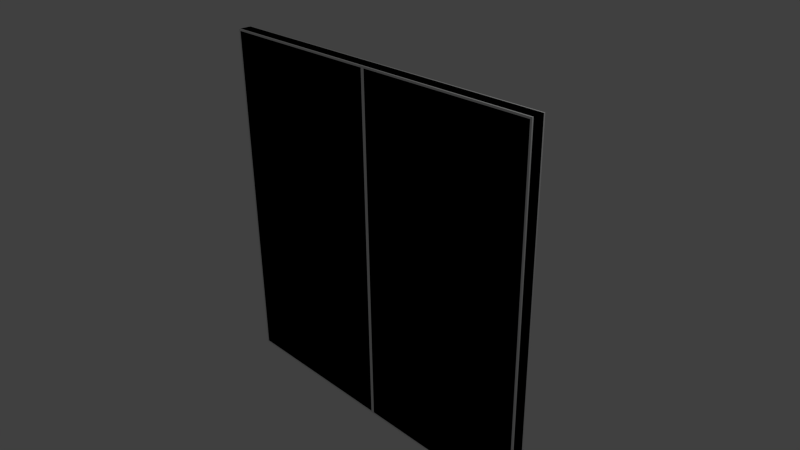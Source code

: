 # Source: w_D_5x5_L_LM.blend  (saved by Blender 2.69.0; exported with 4.5.12 LTS)
import bpy
from mathutils import Matrix  # noqa: F401  (used for matrix-valued properties, if any)

bpy.ops.wm.read_factory_settings(use_empty=True)
scene = bpy.context.scene
scene.name = 'Scene'

# ---- collections
col_collection_1 = bpy.data.collections.new('Collection 1'); scene.collection.children.link(col_collection_1)

# ---- materials (node trees are filled in below, after node groups)
mat_material = bpy.data.materials.new('Material')
mat_material.alpha_threshold = 0.0
mat_material.use_transparent_shadow = False
mat_material.roughness = 0.5
mat_material.line_color = (0.0, 0.0, 0.0, 1.0)
mat_material_001 = bpy.data.materials.new('Material.001')
mat_material_001.alpha_threshold = 0.0
mat_material_001.use_transparent_shadow = False
mat_material_001.roughness = 0.5
mat_material_001.line_color = (0.0, 0.0, 0.0, 1.0)

# ---- material node trees

# ---- world
world_world = bpy.data.worlds.new('World'); scene.world = world_world
world_world.color = (0.05088, 0.05088, 0.05088)
world_world.use_sun_shadow = False
world_world.sun_shadow_jitter_overblur = 0.0
world_world.cycles.sampling_method = 'MANUAL'
world_world.cycles.sample_map_resolution = 256

# ---- cameras
cam_camera = bpy.data.cameras.new('Camera')
cam_camera.clip_end = 100.0
cam_camera.lens = 35.0
cam_camera.sensor_width = 32.0
cam_camera.sensor_height = 18.0
cam_camera.ortho_scale = 7.314
cam_camera.dof.focus_distance = 0.0
cam_camera.dof.aperture_fstop = 128.0

# ---- lights
light_lamp = bpy.data.lights.new('Lamp', 'POINT')
light_lamp.transmission_factor = 0.0
light_lamp.cutoff_distance = 30.0
light_lamp.energy = 100.0
light_lamp.shadow_buffer_clip_start = 1.001
light_lamp.shadow_soft_size = 0.1
light_lamp.shadow_maximum_resolution = 0.006
light_lamp.use_absolute_resolution = True
light_lamp.cycles.use_multiple_importance_sampling = False

# ---- meshes
me_cube = bpy.data.meshes.new('Cube')
me_cube.from_pydata([(2.5, 0.08, -2.5), (2.5, 0.08, 2.5), (0.025, 0.1, -2.475), (0.025, 0.1, 2.475), (2.475, 0.1, 2.475), (2.475, 0.1, -2.475), (2.5, 0.08, -0.75), (2.5, 0.08, 0.75), (-0.025, 0.1, -2.475), (-2.475, 0.1, -2.475), (0.025, 0.1, 0.75), (0.025, 0.1, -0.75), (-2.5, 0.08, 0.75), (2.475, 0.1, -0.75), (2.475, 0.1, 0.75), (-2.475, 0.1, 2.475), (-1.192e-06, 0.08, -2.5), (-2.5, 0.08, -0.75), (-2.5, 0.08, -2.5), (-2.5, 0.08, 2.5), (-0.025, 0.1, 2.475), (-1.192e-06, 0.08, 2.5), (-0.025, 0.1, -0.75), (-0.025, 0.1, 0.75), (-2.475, 0.1, 0.75), (-2.475, 0.1, -0.75), (-1.431e-06, 0.08, -0.75), (-1.192e-06, 0.08, 0.75), (2.5, -0.08, -2.5), (2.5, -0.08, 2.5), (0.025, -0.1, -2.475), (0.025, -0.1, 2.475), (2.475, -0.1, 2.475), (2.475, -0.1, -2.475), (2.5, -0.08, -0.75), (2.5, -0.08, 0.75), (-0.025, -0.1, -2.475), (-2.475, -0.1, -2.475), (0.025, -0.1, 0.75), (0.025, -0.1, -0.75), (-2.5, -0.08, 0.75), (2.475, -0.1, -0.75), (2.475, -0.1, 0.75), (-2.475, -0.1, 2.475), (-2.5, -0.08, -0.75), (-2.5, -0.08, -2.5), (-2.5, -0.08, 2.5), (-0.025, -0.1, 2.475), (-0.025, -0.1, -0.75), (-0.025, -0.1, 0.75), (-2.475, -0.1, 0.75), (-2.475, -0.1, -0.75), (-1.431e-06, -0.08, -0.75), (-1.192e-06, -0.08, 0.75), (-1.192e-06, -0.08, 2.5), (-1.192e-06, -0.08, -2.5)], [], [(18, 17, 25, 9), (1, 7, 14, 4), (46, 19, 12, 40), (19, 21, 20, 15), (10, 3, 4, 14), (26, 16, 8, 22), (44, 17, 18, 45), (40, 12, 17, 44), (16, 18, 9, 8), (21, 27, 23, 20), (27, 26, 22, 23), (11, 10, 14, 13), (34, 6, 7, 35), (6, 0, 5, 13), (12, 19, 15, 24), (35, 7, 1, 29), (22, 8, 9, 25), (7, 6, 13, 14), (23, 22, 25, 24), (2, 11, 13, 5), (17, 12, 24, 25), (20, 23, 24, 15), (21, 1, 4, 3), (0, 16, 2, 5), (27, 21, 3, 10), (16, 26, 11, 2), (26, 27, 10, 11), (45, 37, 51, 44), (29, 32, 42, 35), (38, 42, 32, 31), (53, 49, 48, 52), (39, 41, 42, 38), (34, 41, 33, 28), (40, 50, 43, 46), (48, 51, 37, 36), (35, 42, 41, 34), (49, 50, 51, 48), (30, 33, 41, 39), (44, 51, 50, 40), (47, 43, 50, 49), (52, 39, 38, 53), (1, 21, 54, 29), (28, 0, 6, 34), (19, 46, 54, 21), (55, 16, 0, 28), (46, 43, 47, 54), (52, 48, 36, 55), (55, 36, 37, 45), (54, 47, 49, 53), (54, 31, 32, 29), (28, 33, 30, 55), (53, 38, 31, 54), (55, 30, 39, 52), (55, 45, 18, 16)])
_uv = me_cube.uv_layers.new(name='UVMap')
_uv.uv.foreach_set('vector', [0.4934, 0.006609, 0.4934, 0.177, 0.479, 0.1843, 0.479, 0.03314, 0.006609, 0.4934, 0.006609, 0.323, 0.02097, 0.3157, 0.02097, 0.4669, 0.6086, 0.4934, 0.593, 0.4934, 0.593, 0.323, 0.6086, 0.323, 0.4934, 0.4934, 0.25, 0.4934, 0.2644, 0.4669, 0.479, 0.4669, 0.2356, 0.3157, 0.2356, 0.4669, 0.02097, 0.4669, 0.02097, 0.3157, 0.25, 0.177, 0.25, 0.006609, 0.2644, 0.03314, 0.2644, 0.1843, 0.6086, 0.177, 0.593, 0.177, 0.593, 0.006609, 0.6086, 0.006609, 0.6086, 0.323, 0.593, 0.323, 0.593, 0.177, 0.6086, 0.177, 0.25, 0.006609, 0.4934, 0.006609, 0.479, 0.03314, 0.2644, 0.03314, 0.25, 0.4934, 0.25, 0.323, 0.2644, 0.3157, 0.2644, 0.4669, 0.25, 0.323, 0.25, 0.177, 0.2644, 0.1843, 0.2644, 0.3157, 0.2356, 0.1843, 0.2356, 0.3157, 0.02097, 0.3157, 0.02097, 0.1843, 0.551, 0.323, 0.5354, 0.323, 0.5354, 0.177, 0.551, 0.177, 0.006609, 0.177, 0.006609, 0.00661, 0.02097, 0.03314, 0.02097, 0.1843, 0.4934, 0.323, 0.4934, 0.4934, 0.479, 0.4669, 0.479, 0.3157, 0.551, 0.177, 0.5354, 0.177, 0.5354, 0.006609, 0.551, 0.006609, 0.2644, 0.1843, 0.2644, 0.03314, 0.479, 0.03314, 0.479, 0.1843, 0.006609, 0.323, 0.006609, 0.177, 0.02097, 0.1843, 0.02097, 0.3157, 0.2644, 0.3157, 0.2644, 0.1843, 0.479, 0.1843, 0.479, 0.3157, 0.2356, 0.03314, 0.2356, 0.1843, 0.02097, 0.1843, 0.02097, 0.03314, 0.4934, 0.177, 0.4934, 0.323, 0.479, 0.3157, 0.479, 0.1843, 0.2644, 0.4669, 0.2644, 0.3157, 0.479, 0.3157, 0.479, 0.4669, 0.25, 0.4934, 0.006609, 0.4934, 0.02097, 0.4669, 0.2356, 0.4669, 0.006609, 0.00661, 0.25, 0.006609, 0.2356, 0.03314, 0.02097, 0.03314, 0.25, 0.323, 0.25, 0.4934, 0.2356, 0.4669, 0.2356, 0.3157, 0.25, 0.006609, 0.25, 0.177, 0.2356, 0.1843, 0.2356, 0.03314, 0.25, 0.177, 0.25, 0.323, 0.2356, 0.3157, 0.2356, 0.1843, 0.4934, 0.9934, 0.479, 0.9669, 0.479, 0.8157, 0.4934, 0.823, 0.006609, 0.5066, 0.02097, 0.5331, 0.02097, 0.6843, 0.006609, 0.677, 0.2356, 0.6843, 0.02097, 0.6843, 0.02097, 0.5331, 0.2356, 0.5331, 0.25, 0.677, 0.2644, 0.6843, 0.2644, 0.8157, 0.25, 0.823, 0.2356, 0.8157, 0.02097, 0.8157, 0.02097, 0.6843, 0.2356, 0.6843, 0.006609, 0.823, 0.02097, 0.8157, 0.02097, 0.9669, 0.006609, 0.9934, 0.4934, 0.677, 0.479, 0.6843, 0.479, 0.5331, 0.4934, 0.5066, 0.2644, 0.8157, 0.479, 0.8157, 0.479, 0.9669, 0.2644, 0.9669, 0.006609, 0.677, 0.02097, 0.6843, 0.02097, 0.8157, 0.006609, 0.823, 0.2644, 0.6843, 0.479, 0.6843, 0.479, 0.8157, 0.2644, 0.8157, 0.2356, 0.9669, 0.02097, 0.9669, 0.02097, 0.8157, 0.2356, 0.8157, 0.4934, 0.823, 0.479, 0.8157, 0.479, 0.6843, 0.4934, 0.677, 0.2644, 0.5331, 0.479, 0.5331, 0.479, 0.6843, 0.2644, 0.6843, 0.25, 0.823, 0.2356, 0.8157, 0.2356, 0.6843, 0.25, 0.677, 0.5222, 0.006609, 0.5222, 0.25, 0.5066, 0.25, 0.5066, 0.006609, 0.551, 0.4934, 0.5354, 0.4934, 0.5354, 0.323, 0.551, 0.323, 0.5222, 0.4934, 0.5066, 0.4934, 0.5066, 0.25, 0.5222, 0.25, 0.5642, 0.25, 0.5798, 0.25, 0.5798, 0.4934, 0.5642, 0.4934, 0.4934, 0.5066, 0.479, 0.5331, 0.2644, 0.5331, 0.25, 0.5066, 0.25, 0.823, 0.2644, 0.8157, 0.2644, 0.9669, 0.25, 0.9934, 0.25, 0.9934, 0.2644, 0.9669, 0.479, 0.9669, 0.4934, 0.9934, 0.25, 0.5066, 0.2644, 0.5331, 0.2644, 0.6843, 0.25, 0.677, 0.25, 0.5066, 0.2356, 0.5331, 0.02097, 0.5331, 0.006609, 0.5066, 0.006609, 0.9934, 0.02097, 0.9669, 0.2356, 0.9669, 0.25, 0.9934, 0.25, 0.677, 0.2356, 0.6843, 0.2356, 0.5331, 0.25, 0.5066, 0.25, 0.9934, 0.2356, 0.9669, 0.2356, 0.8157, 0.25, 0.823, 0.5642, 0.25, 0.5642, 0.006609, 0.5798, 0.006609, 0.5798, 0.25])
_uv.active_render = True
_uv = me_cube.uv_layers.new(name='UV coord')
_uv.uv.foreach_set('vector', [0.4934, 0.006609, 0.4934, 0.177, 0.479, 0.1843, 0.479, 0.03314, 0.006609, 0.4934, 0.006609, 0.323, 0.02097, 0.3157, 0.02097, 0.4669, 0.6086, 0.4934, 0.593, 0.4934, 0.593, 0.323, 0.6086, 0.323, 0.4934, 0.4934, 0.25, 0.4934, 0.2644, 0.4669, 0.479, 0.4669, 0.2356, 0.3157, 0.2356, 0.4669, 0.02097, 0.4669, 0.02097, 0.3157, 0.25, 0.177, 0.25, 0.006609, 0.2644, 0.03314, 0.2644, 0.1843, 0.6086, 0.177, 0.593, 0.177, 0.593, 0.006609, 0.6086, 0.006609, 0.6086, 0.323, 0.593, 0.323, 0.593, 0.177, 0.6086, 0.177, 0.25, 0.006609, 0.4934, 0.006609, 0.479, 0.03314, 0.2644, 0.03314, 0.25, 0.4934, 0.25, 0.323, 0.2644, 0.3157, 0.2644, 0.4669, 0.25, 0.323, 0.25, 0.177, 0.2644, 0.1843, 0.2644, 0.3157, 0.2356, 0.1843, 0.2356, 0.3157, 0.02097, 0.3157, 0.02097, 0.1843, 0.551, 0.323, 0.5354, 0.323, 0.5354, 0.177, 0.551, 0.177, 0.006609, 0.177, 0.006609, 0.00661, 0.02097, 0.03314, 0.02097, 0.1843, 0.4934, 0.323, 0.4934, 0.4934, 0.479, 0.4669, 0.479, 0.3157, 0.551, 0.177, 0.5354, 0.177, 0.5354, 0.006609, 0.551, 0.006609, 0.2644, 0.1843, 0.2644, 0.03314, 0.479, 0.03314, 0.479, 0.1843, 0.006609, 0.323, 0.006609, 0.177, 0.02097, 0.1843, 0.02097, 0.3157, 0.2644, 0.3157, 0.2644, 0.1843, 0.479, 0.1843, 0.479, 0.3157, 0.2356, 0.03314, 0.2356, 0.1843, 0.02097, 0.1843, 0.02097, 0.03314, 0.4934, 0.177, 0.4934, 0.323, 0.479, 0.3157, 0.479, 0.1843, 0.2644, 0.4669, 0.2644, 0.3157, 0.479, 0.3157, 0.479, 0.4669, 0.25, 0.4934, 0.006609, 0.4934, 0.02097, 0.4669, 0.2356, 0.4669, 0.006609, 0.00661, 0.25, 0.006609, 0.2356, 0.03314, 0.02097, 0.03314, 0.25, 0.323, 0.25, 0.4934, 0.2356, 0.4669, 0.2356, 0.3157, 0.25, 0.006609, 0.25, 0.177, 0.2356, 0.1843, 0.2356, 0.03314, 0.25, 0.177, 0.25, 0.323, 0.2356, 0.3157, 0.2356, 0.1843, 0.4934, 0.9934, 0.479, 0.9669, 0.479, 0.8157, 0.4934, 0.823, 0.006609, 0.5066, 0.02097, 0.5331, 0.02097, 0.6843, 0.006609, 0.677, 0.2356, 0.6843, 0.02097, 0.6843, 0.02097, 0.5331, 0.2356, 0.5331, 0.25, 0.677, 0.2644, 0.6843, 0.2644, 0.8157, 0.25, 0.823, 0.2356, 0.8157, 0.02097, 0.8157, 0.02097, 0.6843, 0.2356, 0.6843, 0.006609, 0.823, 0.02097, 0.8157, 0.02097, 0.9669, 0.006609, 0.9934, 0.4934, 0.677, 0.479, 0.6843, 0.479, 0.5331, 0.4934, 0.5066, 0.2644, 0.8157, 0.479, 0.8157, 0.479, 0.9669, 0.2644, 0.9669, 0.006609, 0.677, 0.02097, 0.6843, 0.02097, 0.8157, 0.006609, 0.823, 0.2644, 0.6843, 0.479, 0.6843, 0.479, 0.8157, 0.2644, 0.8157, 0.2356, 0.9669, 0.02097, 0.9669, 0.02097, 0.8157, 0.2356, 0.8157, 0.4934, 0.823, 0.479, 0.8157, 0.479, 0.6843, 0.4934, 0.677, 0.2644, 0.5331, 0.479, 0.5331, 0.479, 0.6843, 0.2644, 0.6843, 0.25, 0.823, 0.2356, 0.8157, 0.2356, 0.6843, 0.25, 0.677, 0.5222, 0.006609, 0.5222, 0.25, 0.5066, 0.25, 0.5066, 0.006609, 0.551, 0.4934, 0.5354, 0.4934, 0.5354, 0.323, 0.551, 0.323, 0.5222, 0.4934, 0.5066, 0.4934, 0.5066, 0.25, 0.5222, 0.25, 0.5642, 0.25, 0.5798, 0.25, 0.5798, 0.4934, 0.5642, 0.4934, 0.4934, 0.5066, 0.479, 0.5331, 0.2644, 0.5331, 0.25, 0.5066, 0.25, 0.823, 0.2644, 0.8157, 0.2644, 0.9669, 0.25, 0.9934, 0.25, 0.9934, 0.2644, 0.9669, 0.479, 0.9669, 0.4934, 0.9934, 0.25, 0.5066, 0.2644, 0.5331, 0.2644, 0.6843, 0.25, 0.677, 0.25, 0.5066, 0.2356, 0.5331, 0.02097, 0.5331, 0.006609, 0.5066, 0.006609, 0.9934, 0.02097, 0.9669, 0.2356, 0.9669, 0.25, 0.9934, 0.25, 0.677, 0.2356, 0.6843, 0.2356, 0.5331, 0.25, 0.5066, 0.25, 0.9934, 0.2356, 0.9669, 0.2356, 0.8157, 0.25, 0.823, 0.5642, 0.25, 0.5642, 0.006609, 0.5798, 0.006609, 0.5798, 0.25])
me_cube.materials.append(mat_material)
me_cube.use_remesh_preserve_volume = False
me_cube.use_remesh_preserve_attributes = False
me_cube.use_mirror_vertex_groups = False
me_cube.update()
me_cube_001 = bpy.data.meshes.new('Cube.001')
me_cube_001.from_pydata([(2.5, 0.1, -2.5), (2.5, -0.1, -2.5), (2.5, 0.1, 2.5), (2.5, -0.1, 2.5), (-2.5, -0.1, 2.5), (-2.5, 0.1, 2.5), (-2.5, -0.1, -2.5), (-2.5, 0.1, -2.5)], [], [(0, 2, 3, 1), (5, 7, 6, 4), (5, 2, 0, 7), (2, 5, 4, 3), (0, 1, 6, 7), (1, 3, 4, 6)])
_uv = me_cube_001.uv_layers.new(name='UVMap')
_uv.uv.foreach_set('vector', [0.5225, 1.0, 0.5225, 0.5, 0.5425, 0.5, 0.5425, 1.0, 0.5025, 1.0, 0.5025, 0.5, 0.5225, 0.5, 0.5225, 1.0, 0.5, 0.5, 0.5, 0.0, 1.0, 1.431e-07, 0.5025, 0.5, 0.545, 1.0, 0.545, 0.5, 0.565, 0.5, 0.565, 1.0, 0.5, 0.5, 0.5, 0.52, 0.0, 0.52, 9.537e-08, 0.5, 0.5425, 1.0, 1.431e-07, 2.146e-07, 0.5, 0.0, 0.5, 0.5])
_uv.active_render = True
_uv = me_cube_001.uv_layers.new(name='UVMap.001')
_uv.uv.foreach_set('vector', [0.5225, 1.0, 0.5225, 0.5, 0.5425, 0.5, 0.5425, 1.0, 0.5025, 1.0, 0.5025, 0.5, 0.5225, 0.5, 0.5225, 1.0, 0.5, 0.5, 0.5, 0.0, 1.0, 1.431e-07, 0.5025, 0.5, 0.545, 1.0, 0.545, 0.5, 0.565, 0.5, 0.565, 1.0, 0.5, 0.5, 0.5, 0.52, 0.0, 0.52, 9.537e-08, 0.5, 0.5425, 1.0, 1.431e-07, 2.146e-07, 0.5, 0.0, 0.5, 0.5])
me_cube_001.materials.append(mat_material_001)
me_cube_001.use_remesh_preserve_volume = False
me_cube_001.use_remesh_preserve_attributes = False
me_cube_001.use_mirror_vertex_groups = False
me_cube_001.update()

# ---- objects
ob_w_d_5x5_l_lm = bpy.data.objects.new('w_D_5x5_L_LM', me_cube)
ob_lamp = bpy.data.objects.new('Lamp', light_lamp)
ob_camera = bpy.data.objects.new('Camera', cam_camera)
ob_ucx_w_d_5x5_l_lm = bpy.data.objects.new('UCX_w_D_5x5_L_LM', me_cube_001)

# ---- transforms, parenting, visibility, modifiers, constraints
ob_w_d_5x5_l_lm.location = (0.0, 0.0, 0.0)
ob_w_d_5x5_l_lm.lock_rotations_4d = False
ob_w_d_5x5_l_lm.empty_display_type = 'ARROWS'
ob_w_d_5x5_l_lm.lineart.crease_threshold = 0.0
ob_lamp.location = (4.076, 1.005, 5.904)
ob_lamp.rotation_euler = (0.6503, 0.05522, 1.866)
ob_lamp.lock_rotations_4d = False
ob_lamp.empty_display_type = 'ARROWS'
ob_lamp.color = (0.0, 0.0, 0.0, 0.0)
ob_lamp.hide_viewport = True
ob_lamp.lineart.crease_threshold = 0.0
ob_camera.location = (7.481, -6.508, 5.344)
ob_camera.rotation_euler = (1.109, 0.01082, 0.8149)
ob_camera.lock_rotations_4d = False
ob_camera.empty_display_type = 'ARROWS'
ob_camera.color = (0.0, 0.0, 0.0, 0.0)
ob_camera.hide_viewport = True
ob_camera.display_type = 'WIRE'
ob_camera.lineart.crease_threshold = 0.0
ob_ucx_w_d_5x5_l_lm.location = (0.0, 0.0, 0.0)
ob_ucx_w_d_5x5_l_lm.lock_rotations_4d = False
ob_ucx_w_d_5x5_l_lm.empty_display_type = 'ARROWS'
ob_ucx_w_d_5x5_l_lm.hide_viewport = True
ob_ucx_w_d_5x5_l_lm.lineart.crease_threshold = 0.0

# ---- collection membership
col_collection_1.objects.link(ob_w_d_5x5_l_lm)
col_collection_1.objects.link(ob_lamp)
col_collection_1.objects.link(ob_camera)
col_collection_1.objects.link(ob_ucx_w_d_5x5_l_lm)

# ---- scene / render settings (as saved in the file)
scene.camera = ob_camera
scene.frame_start = 1; scene.frame_end = 250; scene.frame_set(0)
scene.render.engine = 'BLENDER_EEVEE_NEXT'
scene.render.image_settings.compression = 90
scene.render.resolution_percentage = 50
scene.render.dither_intensity = 0.0
scene.cycles.use_denoising = False
scene.cycles.samples = 10
scene.cycles.sampling_pattern = 'TABULATED_SOBOL'
scene.cycles.light_sampling_threshold = 0.0
scene.cycles.use_adaptive_sampling = False
scene.cycles.use_light_tree = False
scene.cycles.blur_glossy = 0.0
scene.cycles.volume_bounces = 1
scene.cycles.pixel_filter_type = 'GAUSSIAN'
scene.cycles.sample_clamp_indirect = 0.0
scene.view_settings.view_transform = 'Standard'
bpy.context.view_layer.update()
